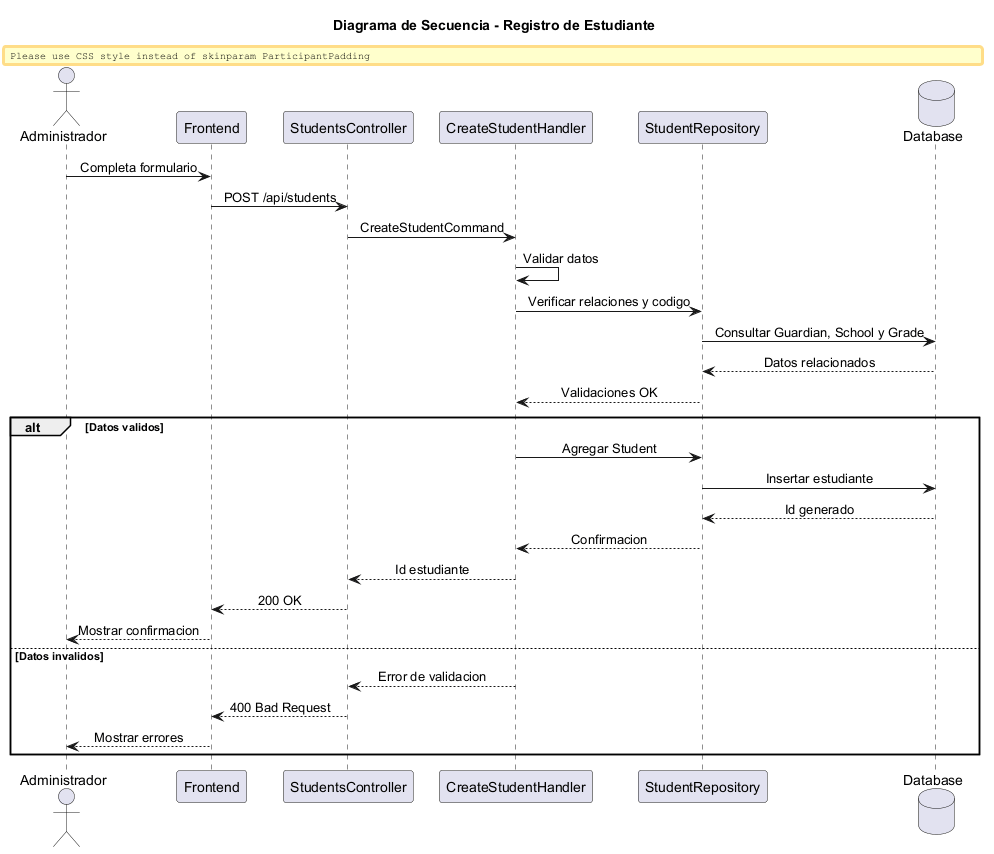

The diagram above was rendered by PlantUML. Its source (embedded in the PNG):
@startuml
title Diagrama de Secuencia - Registro de Estudiante
skinparam shadowing false
skinparam responseMessageBelowArrow true
skinparam sequenceMessageAlign center
skinparam ParticipantPadding 18

actor Administrador
participant Frontend
participant StudentsController
participant CreateStudentHandler
participant StudentRepository
database Database

Administrador -> Frontend : Completa formulario
Frontend -> StudentsController : POST /api/students
StudentsController -> CreateStudentHandler : CreateStudentCommand
CreateStudentHandler -> CreateStudentHandler : Validar datos
CreateStudentHandler -> StudentRepository : Verificar relaciones y codigo
StudentRepository -> Database : Consultar Guardian, School y Grade
Database --> StudentRepository : Datos relacionados
StudentRepository --> CreateStudentHandler : Validaciones OK

alt Datos validos
    CreateStudentHandler -> StudentRepository : Agregar Student
    StudentRepository -> Database : Insertar estudiante
    Database --> StudentRepository : Id generado
    StudentRepository --> CreateStudentHandler : Confirmacion
    CreateStudentHandler --> StudentsController : Id estudiante
    StudentsController --> Frontend : 200 OK
    Frontend --> Administrador : Mostrar confirmacion
else Datos invalidos
    CreateStudentHandler --> StudentsController : Error de validacion
    StudentsController --> Frontend : 400 Bad Request
    Frontend --> Administrador : Mostrar errores
end
@enduml